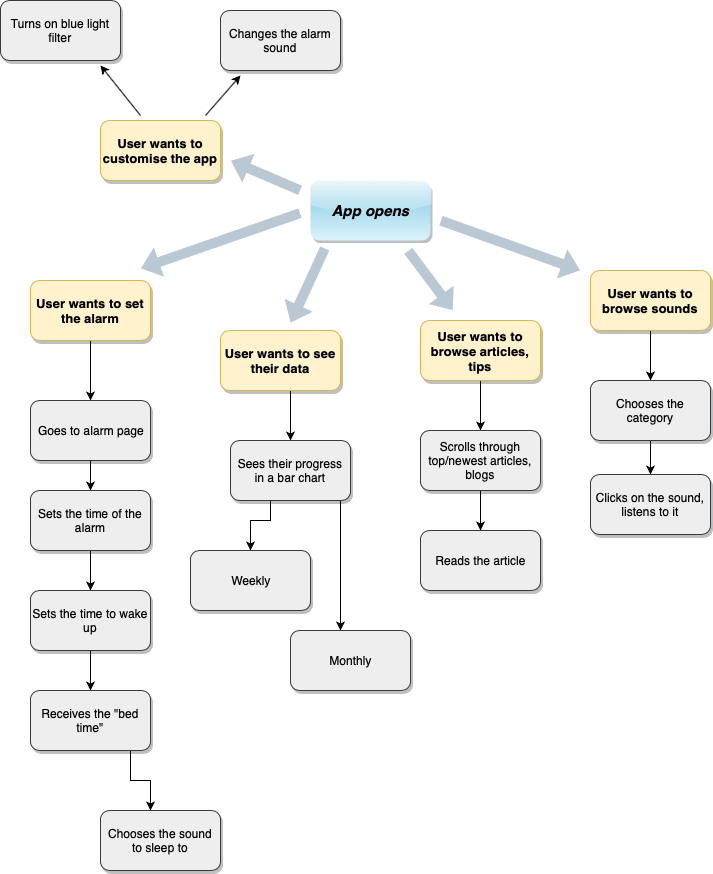

The diagram above was exported from draw.io. Its source (the exported page's mxGraphModel, read from the mxfile embedded in the PNG):
<mxGraphModel dx="1412" dy="828" grid="1" gridSize="10" guides="1" tooltips="1" connect="1" arrows="1" fold="1" page="1" pageScale="1" pageWidth="826" pageHeight="1169" math="0" shadow="0">
  <root>
    <mxCell id="0" />
    <mxCell id="1" parent="0" />
    <mxCell id="QD7Una9_uHZloGEnqMWO-1" value="App opens" style="rounded=1;whiteSpace=wrap;html=1;fillColor=#DBF3FC;strokeColor=none;gradientColor=#7DC6E0;gradientDirection=north;glass=1;shadow=1;fontStyle=3;fontSize=15;" vertex="1" parent="1">
      <mxGeometry x="340" y="200" width="120" height="60" as="geometry" />
    </mxCell>
    <mxCell id="QD7Una9_uHZloGEnqMWO-38" value="" style="edgeStyle=orthogonalEdgeStyle;rounded=0;orthogonalLoop=1;jettySize=auto;html=1;" edge="1" parent="1" source="QD7Una9_uHZloGEnqMWO-3" target="QD7Una9_uHZloGEnqMWO-4">
      <mxGeometry relative="1" as="geometry" />
    </mxCell>
    <mxCell id="QD7Una9_uHZloGEnqMWO-3" value="User wants to set the alarm" style="rounded=1;whiteSpace=wrap;html=1;shadow=1;strokeColor=#d6b656;fillColor=#fff2cc;fontStyle=1;fontSize=13;" vertex="1" parent="1">
      <mxGeometry x="60" y="300" width="120" height="60" as="geometry" />
    </mxCell>
    <mxCell id="QD7Una9_uHZloGEnqMWO-44" value="" style="edgeStyle=orthogonalEdgeStyle;rounded=0;orthogonalLoop=1;jettySize=auto;html=1;" edge="1" parent="1" source="QD7Una9_uHZloGEnqMWO-4" target="QD7Una9_uHZloGEnqMWO-5">
      <mxGeometry relative="1" as="geometry" />
    </mxCell>
    <mxCell id="QD7Una9_uHZloGEnqMWO-4" value="Goes to alarm page" style="rounded=1;whiteSpace=wrap;html=1;shadow=1;strokeColor=#36393d;fillColor=#eeeeee;glass=0;" vertex="1" parent="1">
      <mxGeometry x="60" y="420" width="120" height="60" as="geometry" />
    </mxCell>
    <mxCell id="QD7Una9_uHZloGEnqMWO-45" value="" style="edgeStyle=orthogonalEdgeStyle;rounded=0;orthogonalLoop=1;jettySize=auto;html=1;" edge="1" parent="1" source="QD7Una9_uHZloGEnqMWO-5" target="QD7Una9_uHZloGEnqMWO-6">
      <mxGeometry relative="1" as="geometry" />
    </mxCell>
    <mxCell id="QD7Una9_uHZloGEnqMWO-5" value="Sets the time of the alarm" style="rounded=1;whiteSpace=wrap;html=1;shadow=1;strokeColor=#36393d;fillColor=#eeeeee;glass=0;" vertex="1" parent="1">
      <mxGeometry x="60" y="510" width="120" height="60" as="geometry" />
    </mxCell>
    <mxCell id="QD7Una9_uHZloGEnqMWO-47" value="" style="edgeStyle=orthogonalEdgeStyle;rounded=0;orthogonalLoop=1;jettySize=auto;html=1;" edge="1" parent="1" source="QD7Una9_uHZloGEnqMWO-6" target="QD7Una9_uHZloGEnqMWO-8">
      <mxGeometry relative="1" as="geometry">
        <Array as="points">
          <mxPoint x="120" y="700" />
          <mxPoint x="120" y="700" />
        </Array>
      </mxGeometry>
    </mxCell>
    <mxCell id="QD7Una9_uHZloGEnqMWO-6" value="Sets the time to wake up" style="rounded=1;whiteSpace=wrap;html=1;shadow=1;strokeColor=#36393d;fillColor=#eeeeee;glass=0;" vertex="1" parent="1">
      <mxGeometry x="60" y="610" width="120" height="60" as="geometry" />
    </mxCell>
    <mxCell id="QD7Una9_uHZloGEnqMWO-7" value="Chooses the sound to sleep to" style="rounded=1;whiteSpace=wrap;html=1;shadow=1;strokeColor=#36393d;fillColor=#eeeeee;glass=0;" vertex="1" parent="1">
      <mxGeometry x="130" y="830" width="120" height="60" as="geometry" />
    </mxCell>
    <mxCell id="QD7Una9_uHZloGEnqMWO-50" value="" style="edgeStyle=orthogonalEdgeStyle;rounded=0;orthogonalLoop=1;jettySize=auto;html=1;" edge="1" parent="1" source="QD7Una9_uHZloGEnqMWO-8" target="QD7Una9_uHZloGEnqMWO-7">
      <mxGeometry relative="1" as="geometry">
        <Array as="points">
          <mxPoint x="160" y="800" />
          <mxPoint x="180" y="800" />
        </Array>
      </mxGeometry>
    </mxCell>
    <mxCell id="QD7Una9_uHZloGEnqMWO-8" value="Receives the &quot;bed time&quot;" style="rounded=1;whiteSpace=wrap;html=1;shadow=1;strokeColor=#36393d;fillColor=#eeeeee;glass=0;" vertex="1" parent="1">
      <mxGeometry x="60" y="710" width="120" height="60" as="geometry" />
    </mxCell>
    <mxCell id="QD7Una9_uHZloGEnqMWO-37" value="" style="edgeStyle=orthogonalEdgeStyle;rounded=0;orthogonalLoop=1;jettySize=auto;html=1;" edge="1" parent="1" source="QD7Una9_uHZloGEnqMWO-12" target="QD7Una9_uHZloGEnqMWO-18">
      <mxGeometry relative="1" as="geometry">
        <Array as="points">
          <mxPoint x="320" y="430" />
          <mxPoint x="320" y="430" />
        </Array>
      </mxGeometry>
    </mxCell>
    <mxCell id="QD7Una9_uHZloGEnqMWO-12" value="User wants to see their data" style="rounded=1;whiteSpace=wrap;html=1;shadow=1;strokeColor=#d6b656;fillColor=#fff2cc;fontStyle=1;fontSize=13;" vertex="1" parent="1">
      <mxGeometry x="250" y="350" width="120" height="60" as="geometry" />
    </mxCell>
    <mxCell id="QD7Una9_uHZloGEnqMWO-42" value="" style="edgeStyle=orthogonalEdgeStyle;rounded=0;orthogonalLoop=1;jettySize=auto;html=1;" edge="1" parent="1" source="QD7Una9_uHZloGEnqMWO-13" target="QD7Una9_uHZloGEnqMWO-21">
      <mxGeometry relative="1" as="geometry" />
    </mxCell>
    <mxCell id="QD7Una9_uHZloGEnqMWO-13" value="User wants to browse articles, tips" style="rounded=1;whiteSpace=wrap;html=1;shadow=1;strokeColor=#d6b656;fillColor=#fff2cc;fontStyle=1;verticalAlign=middle;spacing=3;fontSize=13;" vertex="1" parent="1">
      <mxGeometry x="450" y="340" width="120" height="60" as="geometry" />
    </mxCell>
    <mxCell id="QD7Una9_uHZloGEnqMWO-36" value="" style="edgeStyle=orthogonalEdgeStyle;rounded=0;orthogonalLoop=1;jettySize=auto;html=1;" edge="1" parent="1" source="QD7Una9_uHZloGEnqMWO-14" target="QD7Una9_uHZloGEnqMWO-23">
      <mxGeometry relative="1" as="geometry" />
    </mxCell>
    <mxCell id="QD7Una9_uHZloGEnqMWO-14" value="User wants to browse sounds" style="rounded=1;whiteSpace=wrap;html=1;shadow=1;strokeColor=#d6b656;fillColor=#fff2cc;fontStyle=1;fontSize=13;" vertex="1" parent="1">
      <mxGeometry x="620" y="290" width="120" height="60" as="geometry" />
    </mxCell>
    <mxCell id="QD7Una9_uHZloGEnqMWO-15" value="User wants to customise the app" style="rounded=1;whiteSpace=wrap;html=1;fillColor=#fff2cc;strokeColor=#d6b656;shadow=1;fontStyle=1;fontSize=13;" vertex="1" parent="1">
      <mxGeometry x="130" y="140" width="120" height="60" as="geometry" />
    </mxCell>
    <mxCell id="QD7Una9_uHZloGEnqMWO-16" value="Changes the alarm sound" style="rounded=1;whiteSpace=wrap;html=1;shadow=1;strokeColor=#36393d;fillColor=#eeeeee;glass=0;" vertex="1" parent="1">
      <mxGeometry x="250" y="30" width="120" height="60" as="geometry" />
    </mxCell>
    <mxCell id="QD7Una9_uHZloGEnqMWO-17" value="Turns on blue light filter" style="rounded=1;shadow=1;glass=0;comic=0;whiteSpace=wrap;html=1;fillColor=#eeeeee;strokeColor=#36393d;" vertex="1" parent="1">
      <mxGeometry x="30" y="20" width="120" height="60" as="geometry" />
    </mxCell>
    <mxCell id="QD7Una9_uHZloGEnqMWO-39" value="" style="edgeStyle=orthogonalEdgeStyle;rounded=0;orthogonalLoop=1;jettySize=auto;html=1;" edge="1" parent="1" source="QD7Una9_uHZloGEnqMWO-18" target="QD7Una9_uHZloGEnqMWO-19">
      <mxGeometry relative="1" as="geometry">
        <Array as="points">
          <mxPoint x="300" y="540" />
          <mxPoint x="280" y="540" />
        </Array>
      </mxGeometry>
    </mxCell>
    <mxCell id="QD7Una9_uHZloGEnqMWO-40" style="edgeStyle=orthogonalEdgeStyle;rounded=0;orthogonalLoop=1;jettySize=auto;html=1;" edge="1" parent="1" source="QD7Una9_uHZloGEnqMWO-18" target="QD7Una9_uHZloGEnqMWO-20">
      <mxGeometry relative="1" as="geometry">
        <Array as="points">
          <mxPoint x="370" y="610" />
          <mxPoint x="370" y="610" />
        </Array>
      </mxGeometry>
    </mxCell>
    <mxCell id="QD7Una9_uHZloGEnqMWO-18" value="Sees their progress in a bar chart" style="rounded=1;whiteSpace=wrap;html=1;shadow=1;strokeColor=#36393d;fillColor=#eeeeee;glass=0;" vertex="1" parent="1">
      <mxGeometry x="260" y="460" width="120" height="60" as="geometry" />
    </mxCell>
    <mxCell id="QD7Una9_uHZloGEnqMWO-19" value="Weekly" style="rounded=1;whiteSpace=wrap;html=1;shadow=1;strokeColor=#36393d;fillColor=#eeeeee;glass=0;" vertex="1" parent="1">
      <mxGeometry x="220" y="570" width="120" height="60" as="geometry" />
    </mxCell>
    <mxCell id="QD7Una9_uHZloGEnqMWO-20" value="Monthly" style="rounded=1;whiteSpace=wrap;html=1;shadow=1;strokeColor=#36393d;fillColor=#eeeeee;glass=0;" vertex="1" parent="1">
      <mxGeometry x="320" y="650" width="120" height="60" as="geometry" />
    </mxCell>
    <mxCell id="QD7Una9_uHZloGEnqMWO-43" value="" style="edgeStyle=orthogonalEdgeStyle;rounded=0;orthogonalLoop=1;jettySize=auto;html=1;" edge="1" parent="1" source="QD7Una9_uHZloGEnqMWO-21" target="QD7Una9_uHZloGEnqMWO-22">
      <mxGeometry relative="1" as="geometry" />
    </mxCell>
    <mxCell id="QD7Una9_uHZloGEnqMWO-21" value="Scrolls through top/newest articles, blogs" style="rounded=1;whiteSpace=wrap;html=1;shadow=1;strokeColor=#36393d;fillColor=#eeeeee;glass=0;" vertex="1" parent="1">
      <mxGeometry x="450" y="450" width="120" height="60" as="geometry" />
    </mxCell>
    <mxCell id="QD7Una9_uHZloGEnqMWO-22" value="Reads the article" style="rounded=1;whiteSpace=wrap;html=1;shadow=1;strokeColor=#36393d;fillColor=#eeeeee;glass=0;" vertex="1" parent="1">
      <mxGeometry x="450" y="550" width="120" height="60" as="geometry" />
    </mxCell>
    <mxCell id="QD7Una9_uHZloGEnqMWO-35" value="" style="edgeStyle=orthogonalEdgeStyle;rounded=0;orthogonalLoop=1;jettySize=auto;html=1;" edge="1" parent="1" source="QD7Una9_uHZloGEnqMWO-23" target="QD7Una9_uHZloGEnqMWO-24">
      <mxGeometry relative="1" as="geometry" />
    </mxCell>
    <mxCell id="QD7Una9_uHZloGEnqMWO-23" value="Chooses the category" style="rounded=1;whiteSpace=wrap;html=1;shadow=1;strokeColor=#36393d;fillColor=#eeeeee;glass=0;" vertex="1" parent="1">
      <mxGeometry x="620" y="400" width="120" height="60" as="geometry" />
    </mxCell>
    <mxCell id="QD7Una9_uHZloGEnqMWO-24" value="Clicks on the sound, listens to it" style="rounded=1;whiteSpace=wrap;html=1;shadow=1;strokeColor=#36393d;fillColor=#eeeeee;glass=0;" vertex="1" parent="1">
      <mxGeometry x="620" y="494" width="120" height="60" as="geometry" />
    </mxCell>
    <mxCell id="QD7Una9_uHZloGEnqMWO-25" value="" style="shape=flexArrow;endArrow=classic;html=1;fillColor=#bac8d3;strokeColor=none;" edge="1" parent="1">
      <mxGeometry width="50" height="50" relative="1" as="geometry">
        <mxPoint x="330" y="210" as="sourcePoint" />
        <mxPoint x="260" y="180" as="targetPoint" />
      </mxGeometry>
    </mxCell>
    <mxCell id="QD7Una9_uHZloGEnqMWO-26" value="" style="endArrow=classic;html=1;" edge="1" parent="1">
      <mxGeometry width="50" height="50" relative="1" as="geometry">
        <mxPoint x="170" y="135" as="sourcePoint" />
        <mxPoint x="130" y="85" as="targetPoint" />
      </mxGeometry>
    </mxCell>
    <mxCell id="QD7Una9_uHZloGEnqMWO-27" value="" style="endArrow=classic;html=1;" edge="1" parent="1">
      <mxGeometry width="50" height="50" relative="1" as="geometry">
        <mxPoint x="235" y="135" as="sourcePoint" />
        <mxPoint x="270" y="95" as="targetPoint" />
      </mxGeometry>
    </mxCell>
    <mxCell id="QD7Una9_uHZloGEnqMWO-28" value="" style="shape=flexArrow;endArrow=classic;html=1;strokeColor=none;fillColor=#bac8d3;" edge="1" parent="1">
      <mxGeometry width="50" height="50" relative="1" as="geometry">
        <mxPoint x="330" y="232.5" as="sourcePoint" />
        <mxPoint x="170" y="288" as="targetPoint" />
      </mxGeometry>
    </mxCell>
    <mxCell id="QD7Una9_uHZloGEnqMWO-29" value="" style="shape=flexArrow;endArrow=classic;html=1;strokeColor=none;fillColor=#bac8d3;" edge="1" parent="1">
      <mxGeometry width="50" height="50" relative="1" as="geometry">
        <mxPoint x="354.5" y="267.5" as="sourcePoint" />
        <mxPoint x="320" y="342.5" as="targetPoint" />
      </mxGeometry>
    </mxCell>
    <mxCell id="QD7Una9_uHZloGEnqMWO-31" value="" style="shape=flexArrow;endArrow=classic;html=1;strokeColor=none;fillColor=#bac8d3;" edge="1" parent="1">
      <mxGeometry width="50" height="50" relative="1" as="geometry">
        <mxPoint x="437.5" y="270" as="sourcePoint" />
        <mxPoint x="482.5" y="330" as="targetPoint" />
      </mxGeometry>
    </mxCell>
    <mxCell id="QD7Una9_uHZloGEnqMWO-32" value="" style="shape=flexArrow;endArrow=classic;html=1;strokeColor=none;fillColor=#bac8d3;" edge="1" parent="1">
      <mxGeometry width="50" height="50" relative="1" as="geometry">
        <mxPoint x="470" y="240" as="sourcePoint" />
        <mxPoint x="610" y="290" as="targetPoint" />
      </mxGeometry>
    </mxCell>
  </root>
</mxGraphModel>